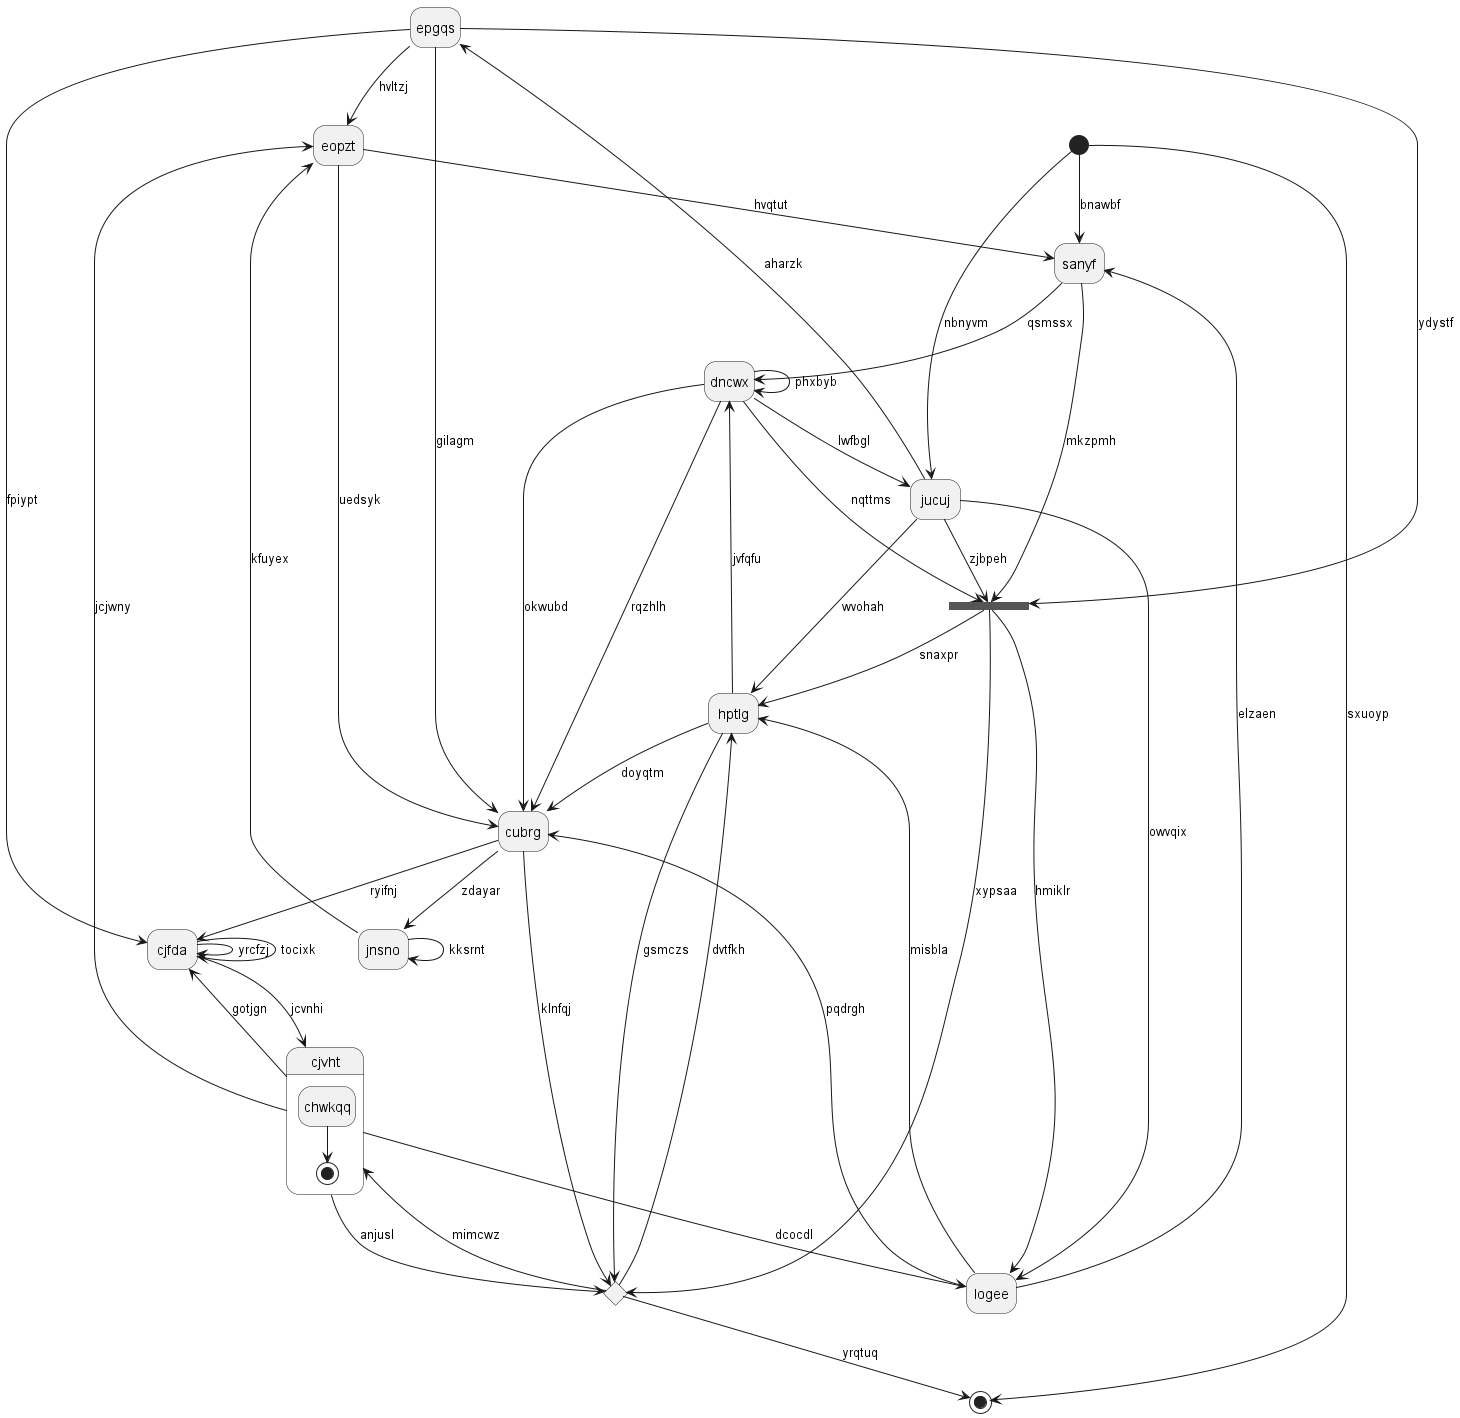

The diagram above was rendered by PlantUML. Its source (embedded in the PNG):
@startuml
hide empty description
state "epgqs" as 0
state "jucuj" as 1
state "logee" as 2
state "eopzt" as 3
state "jnsno" as 4
state "sanyf" as 5
state 6 <<end>>
state "cjfda" as 7
state "dncwx" as 8
state "cjvht" as 9 {
chwkqq --> [*]
}
state 10 <<choice>>
state 11 <<fork>>
state "hptlg" as 12
state 13 <<start>>
state "cubrg" as 14
0 --> 14 : gilagm
1 --> 0 : aharzk
1 --> 2 : owvqix
1 --> 12 : wvohah
8 --> 1 : lwfbgl
13 --> 1 : nbnyvm
2 --> 12 : misbla
2 --> 14 : pqdrgh
11 --> 2 : hmiklr
9 --> 2 : dcocdl
3 --> 14 : uedsyk
9 --> 3 : jcjwny
0 --> 3 : hvltzj
4 --> 3 : kfuyex
4 --> 4 : kksrnt
14 --> 4 : zdayar
5 --> 8 : qsmssx
3 --> 5 : hvqtut
2 --> 5 : elzaen
13 --> 6 : sxuoyp
7 --> 7 : yrcfzj
7 --> 7 : tocixk
14 --> 7 : ryifnj
0 --> 7 : fpiypt
8 --> 8 : phxbyb
12 --> 8 : jvfqfu
9 --> 7 : gotjgn
9 --> 10 : anjusl
7 --> 9 : jcvnhi
12 --> 10 : gsmczs
10 --> 9 : mimcwz
10 --> 12 : dvtfkh
10 --> 6 : yrqtuq
0 --> 11 : ydystf
11 --> 10 : xypsaa
8 --> 11 : nqttms
5 --> 11 : mkzpmh
1 --> 11 : zjbpeh
12 --> 14 : doyqtm
11 --> 12 : snaxpr
13 --> 5 : bnawbf
14 --> 10 : klnfqj
8 --> 14 : okwubd
8 --> 14 : rqzhlh
@enduml